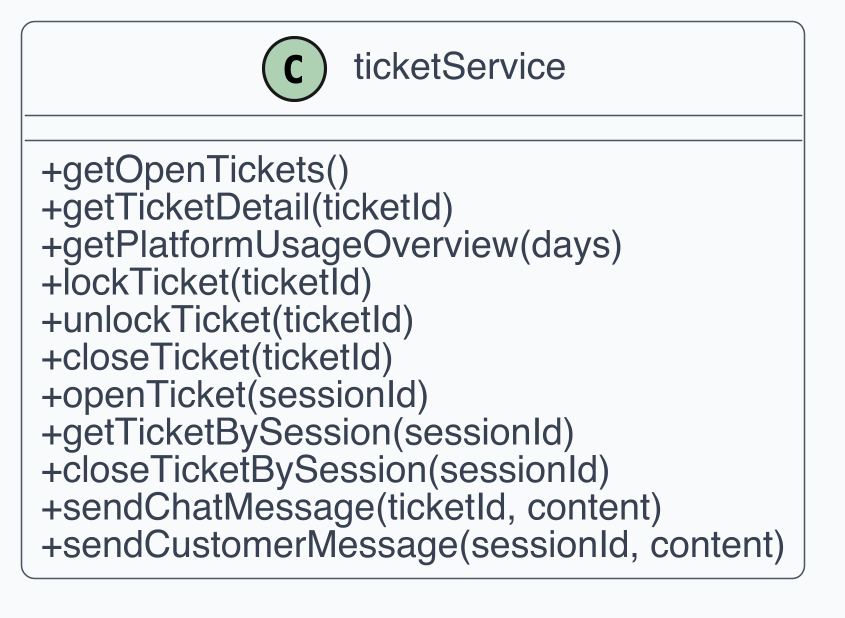

The diagram above was rendered by PlantUML. Its source (embedded in the PNG):
@startuml
skinparam dpi 300
skinparam shadowing false
skinparam backgroundColor White
skinparam defaultFontName Helvetica
skinparam defaultFontSize 12
skinparam ArrowColor #4B5563
skinparam ArrowThickness 1
skinparam roundcorner 8
skinparam class {
  BackgroundColor #F9FAFB
  BorderColor #4B5563
  FontColor #111827
  AttributeFontColor #374151
  StereotypeFontColor #6B7280
}
skinparam classAttributeIconSize 0

class "ticketService" as C1 {
  + getOpenTickets()
  + getTicketDetail(ticketId)
  + getPlatformUsageOverview(days)
  + lockTicket(ticketId)
  + unlockTicket(ticketId)
  + closeTicket(ticketId)
  + openTicket(sessionId)
  + getTicketBySession(sessionId)
  + closeTicketBySession(sessionId)
  + sendChatMessage(ticketId, content)
  + sendCustomerMessage(sessionId, content)
}
@enduml